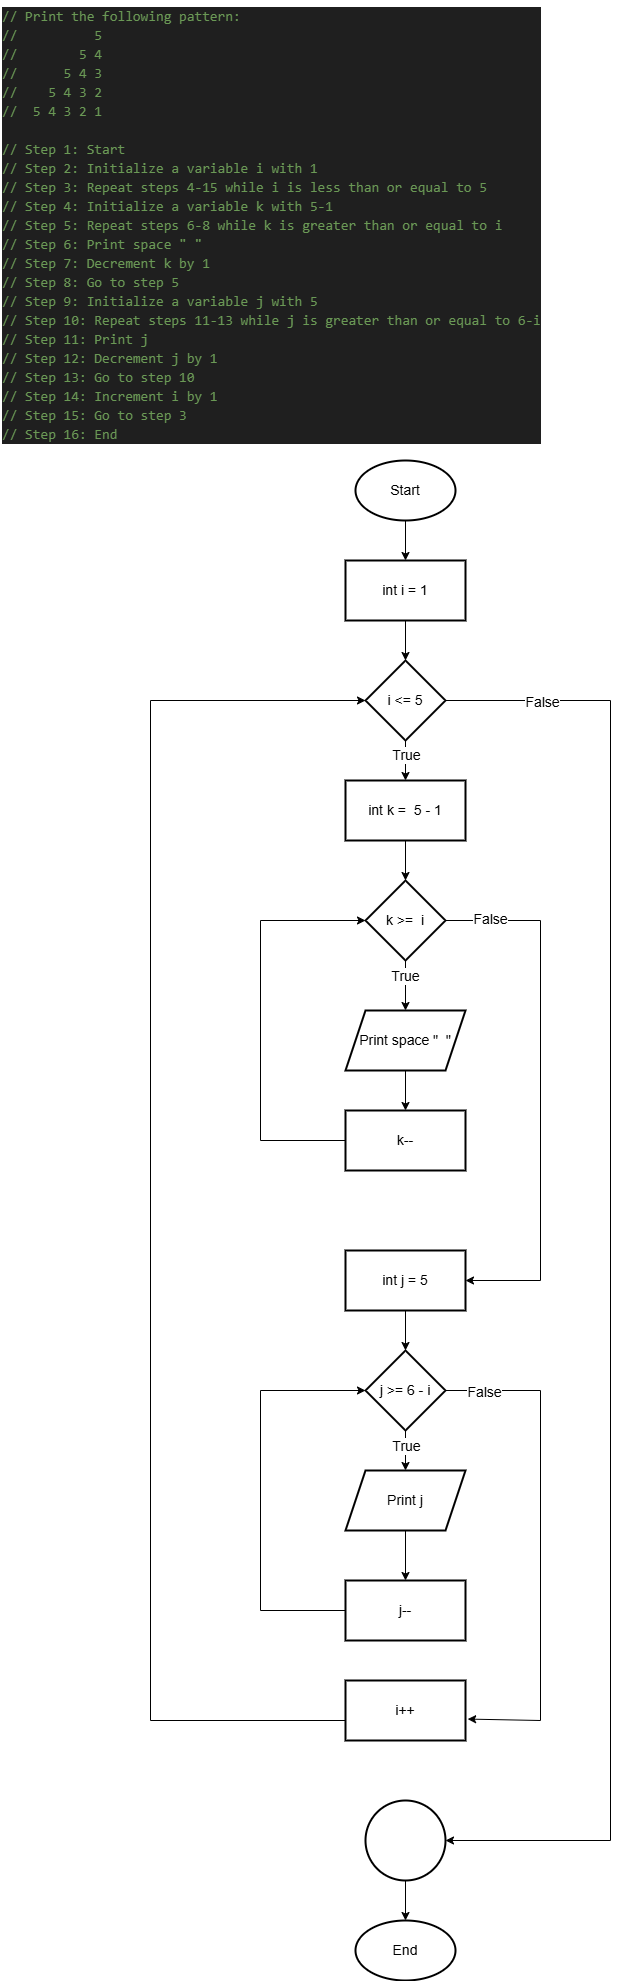

The diagram above was exported from draw.io. Its source (the exported page's mxGraphModel, read from the mxfile embedded in the PNG):
<mxGraphModel dx="1044" dy="562" grid="1" gridSize="10" guides="1" tooltips="1" connect="1" arrows="1" fold="1" page="1" pageScale="1" pageWidth="850" pageHeight="1100" math="0" shadow="0">
  <root>
    <mxCell id="0" />
    <mxCell id="1" parent="0" />
    <mxCell id="l-VPOx-L-ubflgn-BMo6-1" value="" style="edgeStyle=orthogonalEdgeStyle;rounded=0;orthogonalLoop=1;jettySize=auto;html=1;fontSize=14;" edge="1" parent="1" source="l-VPOx-L-ubflgn-BMo6-2" target="l-VPOx-L-ubflgn-BMo6-5">
      <mxGeometry relative="1" as="geometry" />
    </mxCell>
    <mxCell id="l-VPOx-L-ubflgn-BMo6-2" value="Start" style="strokeWidth=2;html=1;shape=mxgraph.flowchart.start_1;whiteSpace=wrap;fontSize=14;" vertex="1" parent="1">
      <mxGeometry x="385" y="460" width="100" height="60" as="geometry" />
    </mxCell>
    <mxCell id="l-VPOx-L-ubflgn-BMo6-3" value="End" style="strokeWidth=2;html=1;shape=mxgraph.flowchart.start_1;whiteSpace=wrap;fontSize=14;" vertex="1" parent="1">
      <mxGeometry x="385" y="1920" width="100" height="60" as="geometry" />
    </mxCell>
    <mxCell id="l-VPOx-L-ubflgn-BMo6-4" value="" style="edgeStyle=orthogonalEdgeStyle;rounded=0;orthogonalLoop=1;jettySize=auto;html=1;fontSize=14;" edge="1" parent="1" source="l-VPOx-L-ubflgn-BMo6-5" target="l-VPOx-L-ubflgn-BMo6-10">
      <mxGeometry relative="1" as="geometry" />
    </mxCell>
    <mxCell id="l-VPOx-L-ubflgn-BMo6-5" value="int i = 1" style="whiteSpace=wrap;html=1;strokeWidth=2;fontSize=14;" vertex="1" parent="1">
      <mxGeometry x="375" y="560" width="120" height="60" as="geometry" />
    </mxCell>
    <mxCell id="l-VPOx-L-ubflgn-BMo6-6" value="" style="edgeStyle=orthogonalEdgeStyle;rounded=0;orthogonalLoop=1;jettySize=auto;html=1;fontSize=14;" edge="1" parent="1" source="l-VPOx-L-ubflgn-BMo6-10" target="l-VPOx-L-ubflgn-BMo6-12">
      <mxGeometry relative="1" as="geometry" />
    </mxCell>
    <mxCell id="l-VPOx-L-ubflgn-BMo6-7" value="True" style="edgeLabel;html=1;align=center;verticalAlign=middle;resizable=0;points=[];fontSize=14;" vertex="1" connectable="0" parent="l-VPOx-L-ubflgn-BMo6-6">
      <mxGeometry x="-0.29" relative="1" as="geometry">
        <mxPoint as="offset" />
      </mxGeometry>
    </mxCell>
    <mxCell id="l-VPOx-L-ubflgn-BMo6-8" value="" style="edgeStyle=orthogonalEdgeStyle;rounded=0;orthogonalLoop=1;jettySize=auto;html=1;fontSize=14;" edge="1" parent="1" source="l-VPOx-L-ubflgn-BMo6-10" target="l-VPOx-L-ubflgn-BMo6-23">
      <mxGeometry relative="1" as="geometry">
        <Array as="points">
          <mxPoint x="640" y="700" />
          <mxPoint x="640" y="1840" />
        </Array>
      </mxGeometry>
    </mxCell>
    <mxCell id="l-VPOx-L-ubflgn-BMo6-9" value="False" style="edgeLabel;html=1;align=center;verticalAlign=middle;resizable=0;points=[];fontSize=14;" vertex="1" connectable="0" parent="l-VPOx-L-ubflgn-BMo6-8">
      <mxGeometry x="-0.8694" y="-1" relative="1" as="geometry">
        <mxPoint as="offset" />
      </mxGeometry>
    </mxCell>
    <mxCell id="l-VPOx-L-ubflgn-BMo6-10" value="i &amp;lt;= 5" style="rhombus;whiteSpace=wrap;html=1;strokeWidth=2;fontSize=14;" vertex="1" parent="1">
      <mxGeometry x="395" y="660" width="80" height="80" as="geometry" />
    </mxCell>
    <mxCell id="l-VPOx-L-ubflgn-BMo6-11" value="" style="edgeStyle=orthogonalEdgeStyle;rounded=0;orthogonalLoop=1;jettySize=auto;html=1;fontSize=14;" edge="1" parent="1" source="l-VPOx-L-ubflgn-BMo6-12" target="l-VPOx-L-ubflgn-BMo6-17">
      <mxGeometry relative="1" as="geometry" />
    </mxCell>
    <mxCell id="l-VPOx-L-ubflgn-BMo6-12" value="int k =&amp;nbsp; 5 - 1" style="whiteSpace=wrap;html=1;strokeWidth=2;fontSize=14;" vertex="1" parent="1">
      <mxGeometry x="375" y="780" width="120" height="60" as="geometry" />
    </mxCell>
    <mxCell id="l-VPOx-L-ubflgn-BMo6-13" value="" style="edgeStyle=orthogonalEdgeStyle;rounded=0;orthogonalLoop=1;jettySize=auto;html=1;fontSize=14;entryX=1;entryY=0.5;entryDx=0;entryDy=0;" edge="1" parent="1" source="l-VPOx-L-ubflgn-BMo6-17" target="l-VPOx-L-ubflgn-BMo6-21">
      <mxGeometry relative="1" as="geometry">
        <Array as="points">
          <mxPoint x="570" y="920" />
          <mxPoint x="570" y="1280" />
        </Array>
        <mxPoint x="570" y="1280" as="targetPoint" />
      </mxGeometry>
    </mxCell>
    <mxCell id="l-VPOx-L-ubflgn-BMo6-14" value="False" style="edgeLabel;html=1;align=center;verticalAlign=middle;resizable=0;points=[];fontSize=14;" vertex="1" connectable="0" parent="l-VPOx-L-ubflgn-BMo6-13">
      <mxGeometry x="-0.8332" y="2" relative="1" as="geometry">
        <mxPoint as="offset" />
      </mxGeometry>
    </mxCell>
    <mxCell id="l-VPOx-L-ubflgn-BMo6-15" value="" style="edgeStyle=orthogonalEdgeStyle;rounded=0;orthogonalLoop=1;jettySize=auto;html=1;fontSize=14;" edge="1" parent="1" source="l-VPOx-L-ubflgn-BMo6-17" target="l-VPOx-L-ubflgn-BMo6-26">
      <mxGeometry relative="1" as="geometry" />
    </mxCell>
    <mxCell id="l-VPOx-L-ubflgn-BMo6-16" value="True" style="edgeLabel;html=1;align=center;verticalAlign=middle;resizable=0;points=[];fontSize=14;" vertex="1" connectable="0" parent="l-VPOx-L-ubflgn-BMo6-15">
      <mxGeometry x="-0.384" y="-1" relative="1" as="geometry">
        <mxPoint as="offset" />
      </mxGeometry>
    </mxCell>
    <mxCell id="l-VPOx-L-ubflgn-BMo6-17" value="k &amp;gt;=&amp;nbsp; i" style="rhombus;whiteSpace=wrap;html=1;strokeWidth=2;fontSize=14;" vertex="1" parent="1">
      <mxGeometry x="395" y="880" width="80" height="80" as="geometry" />
    </mxCell>
    <mxCell id="l-VPOx-L-ubflgn-BMo6-18" value="" style="edgeStyle=orthogonalEdgeStyle;rounded=0;orthogonalLoop=1;jettySize=auto;html=1;fontSize=14;entryX=0;entryY=0.5;entryDx=0;entryDy=0;exitX=0;exitY=0.5;exitDx=0;exitDy=0;" edge="1" parent="1" source="l-VPOx-L-ubflgn-BMo6-27" target="l-VPOx-L-ubflgn-BMo6-17">
      <mxGeometry relative="1" as="geometry">
        <mxPoint x="370" y="1140" as="sourcePoint" />
        <mxPoint x="390" y="920" as="targetPoint" />
        <Array as="points">
          <mxPoint x="290" y="1140" />
          <mxPoint x="290" y="920" />
        </Array>
      </mxGeometry>
    </mxCell>
    <mxCell id="l-VPOx-L-ubflgn-BMo6-19" value="" style="edgeStyle=orthogonalEdgeStyle;rounded=0;orthogonalLoop=1;jettySize=auto;html=1;fontSize=14;exitX=0;exitY=0.75;exitDx=0;exitDy=0;" edge="1" parent="1" source="l-VPOx-L-ubflgn-BMo6-35" target="l-VPOx-L-ubflgn-BMo6-10">
      <mxGeometry relative="1" as="geometry">
        <mxPoint x="375" y="1270" as="sourcePoint" />
        <mxPoint x="390" y="700" as="targetPoint" />
        <Array as="points">
          <mxPoint x="375" y="1720" />
          <mxPoint x="180" y="1720" />
          <mxPoint x="180" y="700" />
        </Array>
      </mxGeometry>
    </mxCell>
    <mxCell id="l-VPOx-L-ubflgn-BMo6-20" value="" style="edgeStyle=orthogonalEdgeStyle;rounded=0;orthogonalLoop=1;jettySize=auto;html=1;fontSize=14;" edge="1" parent="1" source="l-VPOx-L-ubflgn-BMo6-21" target="l-VPOx-L-ubflgn-BMo6-30">
      <mxGeometry relative="1" as="geometry" />
    </mxCell>
    <mxCell id="l-VPOx-L-ubflgn-BMo6-21" value="int j = 5" style="whiteSpace=wrap;html=1;strokeWidth=2;fontSize=14;" vertex="1" parent="1">
      <mxGeometry x="375" y="1250" width="120" height="60" as="geometry" />
    </mxCell>
    <mxCell id="l-VPOx-L-ubflgn-BMo6-22" value="" style="edgeStyle=orthogonalEdgeStyle;rounded=0;orthogonalLoop=1;jettySize=auto;html=1;fontSize=14;" edge="1" parent="1" source="l-VPOx-L-ubflgn-BMo6-23" target="l-VPOx-L-ubflgn-BMo6-3">
      <mxGeometry relative="1" as="geometry" />
    </mxCell>
    <mxCell id="l-VPOx-L-ubflgn-BMo6-23" value="" style="ellipse;whiteSpace=wrap;html=1;strokeWidth=2;fontSize=14;" vertex="1" parent="1">
      <mxGeometry x="395" y="1800" width="80" height="80" as="geometry" />
    </mxCell>
    <mxCell id="l-VPOx-L-ubflgn-BMo6-25" value="" style="edgeStyle=orthogonalEdgeStyle;rounded=0;orthogonalLoop=1;jettySize=auto;html=1;fontSize=14;" edge="1" parent="1" source="l-VPOx-L-ubflgn-BMo6-26" target="l-VPOx-L-ubflgn-BMo6-27">
      <mxGeometry relative="1" as="geometry" />
    </mxCell>
    <mxCell id="l-VPOx-L-ubflgn-BMo6-26" value="Print space &quot;&amp;nbsp; &quot;" style="shape=parallelogram;perimeter=parallelogramPerimeter;whiteSpace=wrap;html=1;fixedSize=1;fontSize=14;strokeWidth=2;" vertex="1" parent="1">
      <mxGeometry x="375" y="1010" width="120" height="60" as="geometry" />
    </mxCell>
    <mxCell id="l-VPOx-L-ubflgn-BMo6-27" value="k--" style="whiteSpace=wrap;html=1;fontSize=14;strokeWidth=2;" vertex="1" parent="1">
      <mxGeometry x="375" y="1110" width="120" height="60" as="geometry" />
    </mxCell>
    <mxCell id="l-VPOx-L-ubflgn-BMo6-28" value="" style="edgeStyle=orthogonalEdgeStyle;rounded=0;orthogonalLoop=1;jettySize=auto;html=1;fontSize=14;" edge="1" parent="1" source="l-VPOx-L-ubflgn-BMo6-30" target="l-VPOx-L-ubflgn-BMo6-32">
      <mxGeometry relative="1" as="geometry" />
    </mxCell>
    <mxCell id="l-VPOx-L-ubflgn-BMo6-29" value="True" style="edgeLabel;html=1;align=center;verticalAlign=middle;resizable=0;points=[];fontSize=14;" vertex="1" connectable="0" parent="l-VPOx-L-ubflgn-BMo6-28">
      <mxGeometry x="-0.23" relative="1" as="geometry">
        <mxPoint as="offset" />
      </mxGeometry>
    </mxCell>
    <mxCell id="l-VPOx-L-ubflgn-BMo6-30" value="j &amp;gt;= 6 - i" style="rhombus;whiteSpace=wrap;html=1;fontSize=14;strokeWidth=2;" vertex="1" parent="1">
      <mxGeometry x="395" y="1350" width="80" height="80" as="geometry" />
    </mxCell>
    <mxCell id="l-VPOx-L-ubflgn-BMo6-31" value="" style="edgeStyle=orthogonalEdgeStyle;rounded=0;orthogonalLoop=1;jettySize=auto;html=1;fontSize=14;" edge="1" parent="1" source="l-VPOx-L-ubflgn-BMo6-32" target="l-VPOx-L-ubflgn-BMo6-34">
      <mxGeometry relative="1" as="geometry" />
    </mxCell>
    <mxCell id="l-VPOx-L-ubflgn-BMo6-32" value="Print j" style="shape=parallelogram;perimeter=parallelogramPerimeter;whiteSpace=wrap;html=1;fixedSize=1;fontSize=14;strokeWidth=2;" vertex="1" parent="1">
      <mxGeometry x="375" y="1470" width="120" height="60" as="geometry" />
    </mxCell>
    <mxCell id="l-VPOx-L-ubflgn-BMo6-33" value="" style="edgeStyle=orthogonalEdgeStyle;rounded=0;orthogonalLoop=1;jettySize=auto;html=1;entryX=0;entryY=0.5;entryDx=0;entryDy=0;fontSize=14;" edge="1" parent="1" source="l-VPOx-L-ubflgn-BMo6-34" target="l-VPOx-L-ubflgn-BMo6-30">
      <mxGeometry relative="1" as="geometry">
        <mxPoint x="390" y="1390" as="targetPoint" />
        <Array as="points">
          <mxPoint x="290" y="1610" />
          <mxPoint x="290" y="1390" />
        </Array>
      </mxGeometry>
    </mxCell>
    <mxCell id="l-VPOx-L-ubflgn-BMo6-34" value="j--" style="whiteSpace=wrap;html=1;fontSize=14;strokeWidth=2;" vertex="1" parent="1">
      <mxGeometry x="375" y="1580" width="120" height="60" as="geometry" />
    </mxCell>
    <mxCell id="l-VPOx-L-ubflgn-BMo6-35" value="i++" style="whiteSpace=wrap;html=1;fontSize=14;strokeWidth=2;" vertex="1" parent="1">
      <mxGeometry x="375" y="1680" width="120" height="60" as="geometry" />
    </mxCell>
    <mxCell id="l-VPOx-L-ubflgn-BMo6-36" value="" style="endArrow=classic;html=1;rounded=0;entryX=1.018;entryY=0.643;entryDx=0;entryDy=0;entryPerimeter=0;exitX=1;exitY=0.5;exitDx=0;exitDy=0;fontSize=14;" edge="1" parent="1" source="l-VPOx-L-ubflgn-BMo6-30" target="l-VPOx-L-ubflgn-BMo6-35">
      <mxGeometry width="50" height="50" relative="1" as="geometry">
        <mxPoint x="480" y="1390" as="sourcePoint" />
        <mxPoint x="500" y="1720" as="targetPoint" />
        <Array as="points">
          <mxPoint x="570" y="1390" />
          <mxPoint x="570" y="1720" />
        </Array>
      </mxGeometry>
    </mxCell>
    <mxCell id="l-VPOx-L-ubflgn-BMo6-37" value="False" style="edgeLabel;html=1;align=center;verticalAlign=middle;resizable=0;points=[];fontSize=14;" vertex="1" connectable="0" parent="l-VPOx-L-ubflgn-BMo6-36">
      <mxGeometry x="-0.8465" y="-1" relative="1" as="geometry">
        <mxPoint as="offset" />
      </mxGeometry>
    </mxCell>
    <mxCell id="l-VPOx-L-ubflgn-BMo6-38" value="&lt;div style=&quot;color: rgb(204, 204, 204); background-color: rgb(31, 31, 31); font-family: Consolas, &amp;quot;Courier New&amp;quot;, monospace; font-weight: normal; line-height: 19px; white-space: pre;&quot;&gt;&lt;div&gt;&lt;span style=&quot;color: #6a9955;&quot;&gt;// Print the following pattern:&lt;/span&gt;&lt;/div&gt;&lt;div&gt;&lt;span style=&quot;color: #6a9955;&quot;&gt;// &amp;nbsp; &amp;nbsp; &amp;nbsp; &amp;nbsp; &amp;nbsp;5&lt;/span&gt;&lt;/div&gt;&lt;div&gt;&lt;span style=&quot;color: #6a9955;&quot;&gt;// &amp;nbsp; &amp;nbsp; &amp;nbsp; &amp;nbsp;5 4&lt;/span&gt;&lt;/div&gt;&lt;div&gt;&lt;span style=&quot;color: #6a9955;&quot;&gt;// &amp;nbsp; &amp;nbsp; &amp;nbsp;5 4 3&lt;/span&gt;&lt;/div&gt;&lt;div&gt;&lt;span style=&quot;color: #6a9955;&quot;&gt;// &amp;nbsp; &amp;nbsp;5 4 3 2&lt;/span&gt;&lt;/div&gt;&lt;div&gt;&lt;span style=&quot;color: #6a9955;&quot;&gt;// &amp;nbsp;5 4 3 2 1&lt;/span&gt;&lt;/div&gt;&lt;br&gt;&lt;div&gt;&lt;span style=&quot;color: #6a9955;&quot;&gt;// Step 1: Start&lt;/span&gt;&lt;/div&gt;&lt;div&gt;&lt;span style=&quot;color: #6a9955;&quot;&gt;// Step 2: Initialize a variable i with 1&lt;/span&gt;&lt;/div&gt;&lt;div&gt;&lt;span style=&quot;color: #6a9955;&quot;&gt;// Step 3: Repeat steps 4-15 while i is less than or equal to 5&lt;/span&gt;&lt;/div&gt;&lt;div&gt;&lt;span style=&quot;color: #6a9955;&quot;&gt;// Step 4: Initialize a variable k with 5-1&lt;/span&gt;&lt;/div&gt;&lt;div&gt;&lt;span style=&quot;color: #6a9955;&quot;&gt;// Step 5: Repeat steps 6-8 while k is greater than or equal to i&lt;/span&gt;&lt;/div&gt;&lt;div&gt;&lt;span style=&quot;color: #6a9955;&quot;&gt;// Step 6: Print space &quot; &quot;&lt;/span&gt;&lt;/div&gt;&lt;div&gt;&lt;span style=&quot;color: #6a9955;&quot;&gt;// Step 7: Decrement k by 1&lt;/span&gt;&lt;/div&gt;&lt;div&gt;&lt;span style=&quot;color: #6a9955;&quot;&gt;// Step 8: Go to step 5&lt;/span&gt;&lt;/div&gt;&lt;div&gt;&lt;span style=&quot;color: #6a9955;&quot;&gt;// Step 9: Initialize a variable j with 5&lt;/span&gt;&lt;/div&gt;&lt;div&gt;&lt;span style=&quot;color: #6a9955;&quot;&gt;// Step 10: Repeat steps 11-13 while j is greater than or equal to 6-i&lt;/span&gt;&lt;/div&gt;&lt;div&gt;&lt;span style=&quot;color: #6a9955;&quot;&gt;// Step 11: Print j&lt;/span&gt;&lt;/div&gt;&lt;div&gt;&lt;span style=&quot;color: #6a9955;&quot;&gt;// Step 12: Decrement j by 1&lt;/span&gt;&lt;/div&gt;&lt;div&gt;&lt;span style=&quot;color: #6a9955;&quot;&gt;// Step 13: Go to step 10&lt;/span&gt;&lt;/div&gt;&lt;div&gt;&lt;span style=&quot;color: #6a9955;&quot;&gt;// Step 14: Increment i by 1&lt;/span&gt;&lt;/div&gt;&lt;div&gt;&lt;span style=&quot;color: #6a9955;&quot;&gt;// Step 15: Go to step 3&lt;/span&gt;&lt;/div&gt;&lt;div&gt;&lt;span style=&quot;color: #6a9955;&quot;&gt;// Step 16: End&lt;/span&gt;&lt;/div&gt;&lt;/div&gt;" style="text;whiteSpace=wrap;html=1;fontSize=14;" vertex="1" parent="1">
      <mxGeometry x="30" width="560" height="460" as="geometry" />
    </mxCell>
  </root>
</mxGraphModel>